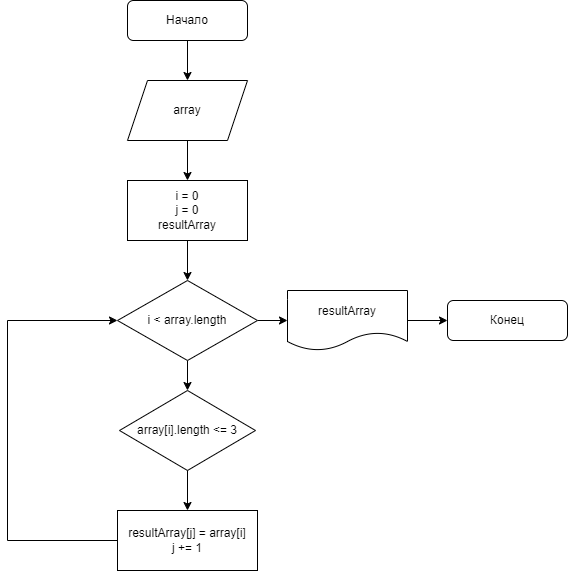

The diagram above was exported from draw.io. Its source (the exported page's mxGraphModel, read from the mxfile embedded in the PNG):
<mxGraphModel dx="1581" dy="920" grid="1" gridSize="10" guides="1" tooltips="1" connect="1" arrows="1" fold="1" page="1" pageScale="1" pageWidth="827" pageHeight="1169" math="0" shadow="0">
  <root>
    <mxCell id="WIyWlLk6GJQsqaUBKTNV-0" />
    <mxCell id="WIyWlLk6GJQsqaUBKTNV-1" parent="WIyWlLk6GJQsqaUBKTNV-0" />
    <mxCell id="ZQqCpcV3M05w61_oZnCe-11" value="" style="edgeStyle=orthogonalEdgeStyle;rounded=0;orthogonalLoop=1;jettySize=auto;html=1;" edge="1" parent="WIyWlLk6GJQsqaUBKTNV-1" source="WIyWlLk6GJQsqaUBKTNV-3" target="ZQqCpcV3M05w61_oZnCe-2">
      <mxGeometry relative="1" as="geometry" />
    </mxCell>
    <mxCell id="WIyWlLk6GJQsqaUBKTNV-3" value="Начало" style="rounded=1;whiteSpace=wrap;html=1;fontSize=12;glass=0;strokeWidth=1;shadow=0;" parent="WIyWlLk6GJQsqaUBKTNV-1" vertex="1">
      <mxGeometry x="310" y="90" width="120" height="40" as="geometry" />
    </mxCell>
    <mxCell id="ZQqCpcV3M05w61_oZnCe-12" value="" style="edgeStyle=orthogonalEdgeStyle;rounded=0;orthogonalLoop=1;jettySize=auto;html=1;" edge="1" parent="WIyWlLk6GJQsqaUBKTNV-1" source="ZQqCpcV3M05w61_oZnCe-2" target="ZQqCpcV3M05w61_oZnCe-7">
      <mxGeometry relative="1" as="geometry" />
    </mxCell>
    <mxCell id="ZQqCpcV3M05w61_oZnCe-2" value="array&lt;br&gt;" style="shape=parallelogram;perimeter=parallelogramPerimeter;whiteSpace=wrap;html=1;fixedSize=1;" vertex="1" parent="WIyWlLk6GJQsqaUBKTNV-1">
      <mxGeometry x="310" y="170" width="120" height="60" as="geometry" />
    </mxCell>
    <mxCell id="ZQqCpcV3M05w61_oZnCe-8" value="" style="edgeStyle=orthogonalEdgeStyle;rounded=0;orthogonalLoop=1;jettySize=auto;html=1;" edge="1" parent="WIyWlLk6GJQsqaUBKTNV-1" source="ZQqCpcV3M05w61_oZnCe-3" target="ZQqCpcV3M05w61_oZnCe-5">
      <mxGeometry relative="1" as="geometry" />
    </mxCell>
    <mxCell id="ZQqCpcV3M05w61_oZnCe-16" value="" style="edgeStyle=orthogonalEdgeStyle;rounded=0;orthogonalLoop=1;jettySize=auto;html=1;" edge="1" parent="WIyWlLk6GJQsqaUBKTNV-1" source="ZQqCpcV3M05w61_oZnCe-3" target="ZQqCpcV3M05w61_oZnCe-15">
      <mxGeometry relative="1" as="geometry" />
    </mxCell>
    <mxCell id="ZQqCpcV3M05w61_oZnCe-3" value="i &amp;lt; array.length" style="rhombus;whiteSpace=wrap;html=1;" vertex="1" parent="WIyWlLk6GJQsqaUBKTNV-1">
      <mxGeometry x="300" y="370" width="140" height="80" as="geometry" />
    </mxCell>
    <mxCell id="ZQqCpcV3M05w61_oZnCe-9" value="" style="edgeStyle=orthogonalEdgeStyle;rounded=0;orthogonalLoop=1;jettySize=auto;html=1;" edge="1" parent="WIyWlLk6GJQsqaUBKTNV-1" source="ZQqCpcV3M05w61_oZnCe-5" target="ZQqCpcV3M05w61_oZnCe-6">
      <mxGeometry relative="1" as="geometry" />
    </mxCell>
    <mxCell id="ZQqCpcV3M05w61_oZnCe-5" value="array[i].length &amp;lt;= 3" style="rhombus;whiteSpace=wrap;html=1;" vertex="1" parent="WIyWlLk6GJQsqaUBKTNV-1">
      <mxGeometry x="302" y="480" width="136" height="80" as="geometry" />
    </mxCell>
    <mxCell id="ZQqCpcV3M05w61_oZnCe-10" style="edgeStyle=orthogonalEdgeStyle;rounded=0;orthogonalLoop=1;jettySize=auto;html=1;entryX=0;entryY=0.5;entryDx=0;entryDy=0;" edge="1" parent="WIyWlLk6GJQsqaUBKTNV-1" source="ZQqCpcV3M05w61_oZnCe-6" target="ZQqCpcV3M05w61_oZnCe-3">
      <mxGeometry relative="1" as="geometry">
        <Array as="points">
          <mxPoint x="190" y="630" />
          <mxPoint x="190" y="410" />
        </Array>
      </mxGeometry>
    </mxCell>
    <mxCell id="ZQqCpcV3M05w61_oZnCe-6" value="resultArray[j] = array[i]&lt;br&gt;j += 1" style="rounded=0;whiteSpace=wrap;html=1;" vertex="1" parent="WIyWlLk6GJQsqaUBKTNV-1">
      <mxGeometry x="300" y="600" width="140" height="60" as="geometry" />
    </mxCell>
    <mxCell id="ZQqCpcV3M05w61_oZnCe-13" value="" style="edgeStyle=orthogonalEdgeStyle;rounded=0;orthogonalLoop=1;jettySize=auto;html=1;" edge="1" parent="WIyWlLk6GJQsqaUBKTNV-1" source="ZQqCpcV3M05w61_oZnCe-7" target="ZQqCpcV3M05w61_oZnCe-3">
      <mxGeometry relative="1" as="geometry" />
    </mxCell>
    <mxCell id="ZQqCpcV3M05w61_oZnCe-7" value="i = 0&lt;br&gt;j = 0&lt;br&gt;resultArray" style="rounded=0;whiteSpace=wrap;html=1;" vertex="1" parent="WIyWlLk6GJQsqaUBKTNV-1">
      <mxGeometry x="310" y="270" width="120" height="60" as="geometry" />
    </mxCell>
    <mxCell id="ZQqCpcV3M05w61_oZnCe-14" value="Конец" style="rounded=1;whiteSpace=wrap;html=1;fontSize=12;glass=0;strokeWidth=1;shadow=0;" vertex="1" parent="WIyWlLk6GJQsqaUBKTNV-1">
      <mxGeometry x="630" y="390" width="120" height="40" as="geometry" />
    </mxCell>
    <mxCell id="ZQqCpcV3M05w61_oZnCe-17" value="" style="edgeStyle=orthogonalEdgeStyle;rounded=0;orthogonalLoop=1;jettySize=auto;html=1;" edge="1" parent="WIyWlLk6GJQsqaUBKTNV-1" source="ZQqCpcV3M05w61_oZnCe-15" target="ZQqCpcV3M05w61_oZnCe-14">
      <mxGeometry relative="1" as="geometry" />
    </mxCell>
    <mxCell id="ZQqCpcV3M05w61_oZnCe-15" value="resultArray" style="shape=document;whiteSpace=wrap;html=1;boundedLbl=1;" vertex="1" parent="WIyWlLk6GJQsqaUBKTNV-1">
      <mxGeometry x="470" y="380" width="120" height="60" as="geometry" />
    </mxCell>
  </root>
</mxGraphModel>